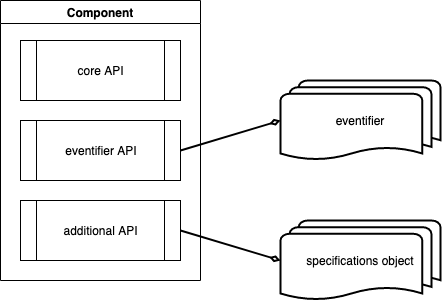

The diagram above was exported from draw.io. Its source (the exported page's mxGraphModel, read from the mxfile embedded in the PNG):
<mxGraphModel dx="1158" dy="780" grid="1" gridSize="10" guides="1" tooltips="1" connect="1" arrows="1" fold="1" page="1" pageScale="1" pageWidth="827" pageHeight="1169" math="0" shadow="0">
  <root>
    <mxCell id="0" />
    <mxCell id="1" parent="0" />
    <mxCell id="W0nCHPZvC5dQCSn1CPfy-10" value="Component" style="swimlane;" vertex="1" parent="1">
      <mxGeometry x="40" y="40" width="200" height="280" as="geometry" />
    </mxCell>
    <mxCell id="W0nCHPZvC5dQCSn1CPfy-9" value="core API" style="shape=process;whiteSpace=wrap;html=1;backgroundOutline=1;" vertex="1" parent="W0nCHPZvC5dQCSn1CPfy-10">
      <mxGeometry x="20" y="40" width="160" height="60" as="geometry" />
    </mxCell>
    <mxCell id="W0nCHPZvC5dQCSn1CPfy-13" value="eventifier API" style="shape=process;whiteSpace=wrap;html=1;backgroundOutline=1;" vertex="1" parent="W0nCHPZvC5dQCSn1CPfy-10">
      <mxGeometry x="20" y="120" width="160" height="60" as="geometry" />
    </mxCell>
    <mxCell id="W0nCHPZvC5dQCSn1CPfy-14" value="additional API" style="shape=process;whiteSpace=wrap;html=1;backgroundOutline=1;" vertex="1" parent="W0nCHPZvC5dQCSn1CPfy-10">
      <mxGeometry x="20" y="200" width="160" height="60" as="geometry" />
    </mxCell>
    <mxCell id="W0nCHPZvC5dQCSn1CPfy-11" value="eventifier" style="strokeWidth=2;html=1;shape=mxgraph.flowchart.multi-document;whiteSpace=wrap;" vertex="1" parent="1">
      <mxGeometry x="320" y="120" width="160" height="80" as="geometry" />
    </mxCell>
    <mxCell id="W0nCHPZvC5dQCSn1CPfy-15" value="specifications object" style="strokeWidth=2;html=1;shape=mxgraph.flowchart.multi-document;whiteSpace=wrap;" vertex="1" parent="1">
      <mxGeometry x="320" y="260" width="160" height="80" as="geometry" />
    </mxCell>
    <mxCell id="W0nCHPZvC5dQCSn1CPfy-18" style="rounded=0;orthogonalLoop=1;jettySize=auto;html=1;exitX=1;exitY=0.5;exitDx=0;exitDy=0;entryX=0;entryY=0.5;entryDx=0;entryDy=0;entryPerimeter=0;strokeWidth=2;endArrow=diamondThin;endFill=0;" edge="1" parent="1" source="W0nCHPZvC5dQCSn1CPfy-14" target="W0nCHPZvC5dQCSn1CPfy-15">
      <mxGeometry relative="1" as="geometry" />
    </mxCell>
    <mxCell id="W0nCHPZvC5dQCSn1CPfy-19" style="rounded=0;orthogonalLoop=1;jettySize=auto;html=1;exitX=1;exitY=0.5;exitDx=0;exitDy=0;entryX=0;entryY=0.5;entryDx=0;entryDy=0;entryPerimeter=0;strokeWidth=2;endArrow=diamondThin;endFill=0;" edge="1" parent="1" source="W0nCHPZvC5dQCSn1CPfy-13" target="W0nCHPZvC5dQCSn1CPfy-11">
      <mxGeometry relative="1" as="geometry" />
    </mxCell>
  </root>
</mxGraphModel>